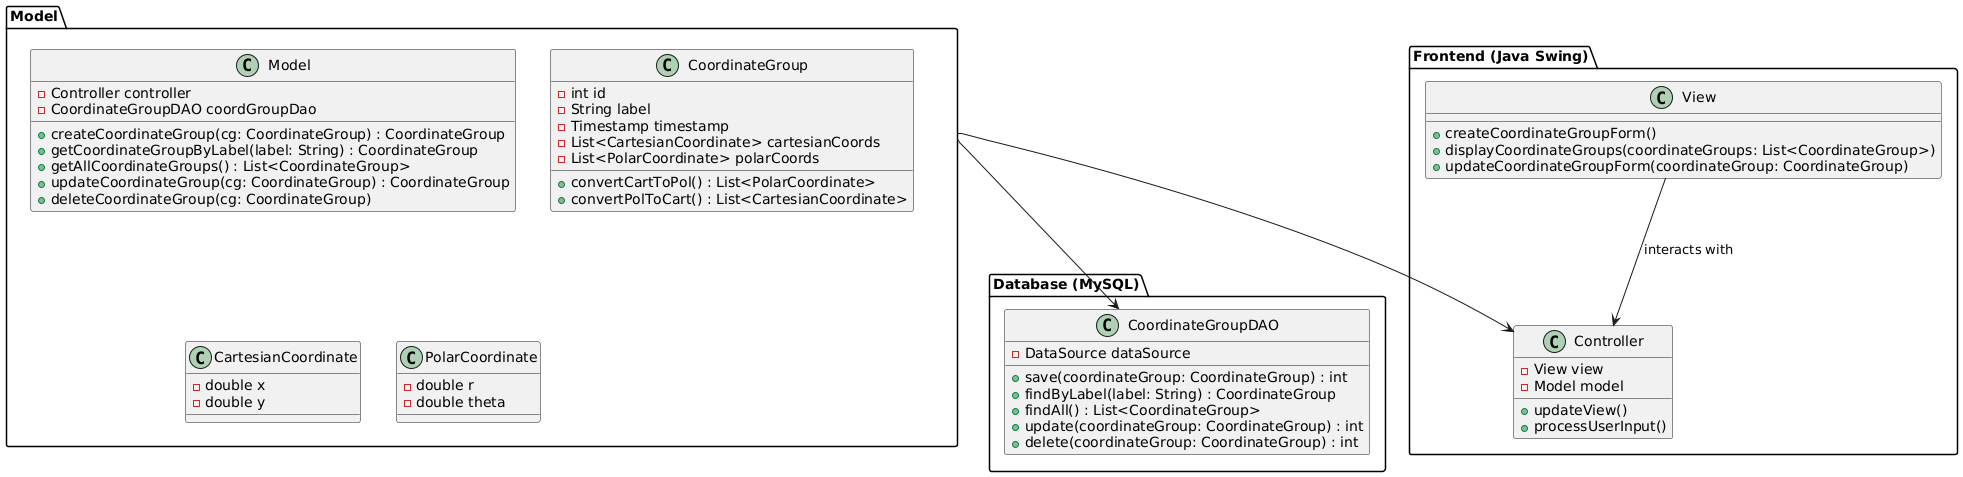

The diagram above was rendered by PlantUML. Its source (embedded in the PNG):
@startuml

package "Frontend (Java Swing)" {
  class Controller {
    - View view
    - Model model
    + updateView()
    + processUserInput()
  }
  
  class View {
    + createCoordinateGroupForm()
    + displayCoordinateGroups(coordinateGroups: List<CoordinateGroup>)
    + updateCoordinateGroupForm(coordinateGroup: CoordinateGroup)
  }
}

package "Model" {
  class Model {
    - Controller controller
    - CoordinateGroupDAO coordGroupDao
    + createCoordinateGroup(cg: CoordinateGroup) : CoordinateGroup
    + getCoordinateGroupByLabel(label: String) : CoordinateGroup
    + getAllCoordinateGroups() : List<CoordinateGroup>
    + updateCoordinateGroup(cg: CoordinateGroup) : CoordinateGroup
    + deleteCoordinateGroup(cg: CoordinateGroup)
  }
  
  class CoordinateGroup {
    - int id
    - String label
    - Timestamp timestamp
    - List<CartesianCoordinate> cartesianCoords
    - List<PolarCoordinate> polarCoords
    + convertCartToPol() : List<PolarCoordinate>
    + convertPolToCart() : List<CartesianCoordinate>
  }
  
  class CartesianCoordinate {
    - double x
    - double y
  }
  
  class PolarCoordinate {
    - double r
    - double theta
  }
}

package "Database (MySQL)" {
  class CoordinateGroupDAO {
    - DataSource dataSource
    + save(coordinateGroup: CoordinateGroup) : int
    + findByLabel(label: String) : CoordinateGroup
    + findAll() : List<CoordinateGroup>
    + update(coordinateGroup: CoordinateGroup) : int
    + delete(coordinateGroup: CoordinateGroup) : int
  }
}

View --> Controller : "interacts with"
Model --> Controller 
Model --> CoordinateGroupDAO

@enduml